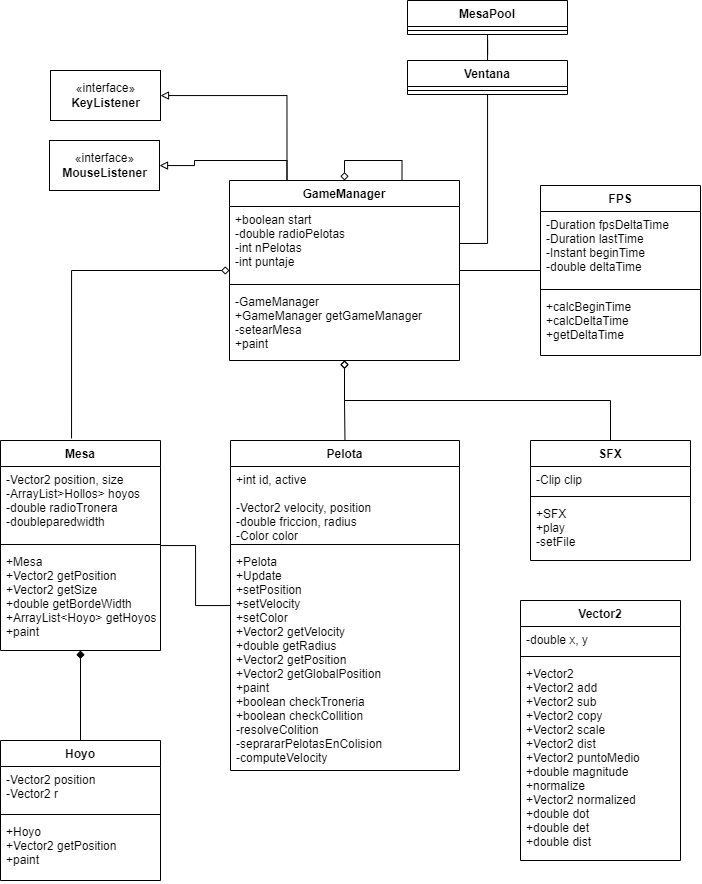

The diagram above was exported from draw.io. Its source (the exported page's mxGraphModel, read from the mxfile embedded in the PNG):
<mxGraphModel dx="1673" dy="896" grid="1" gridSize="10" guides="1" tooltips="1" connect="1" arrows="1" fold="1" page="1" pageScale="1" pageWidth="827" pageHeight="1169" math="0" shadow="0">
  <root>
    <mxCell id="WIyWlLk6GJQsqaUBKTNV-0" />
    <mxCell id="WIyWlLk6GJQsqaUBKTNV-1" parent="WIyWlLk6GJQsqaUBKTNV-0" />
    <mxCell id="nAWHAiOo3iwt96reUwB5-41" style="edgeStyle=orthogonalEdgeStyle;rounded=0;orthogonalLoop=1;jettySize=auto;html=1;startArrow=none;startFill=0;endArrow=none;endFill=0;" edge="1" parent="WIyWlLk6GJQsqaUBKTNV-1" source="nAWHAiOo3iwt96reUwB5-0" target="nAWHAiOo3iwt96reUwB5-8">
      <mxGeometry relative="1" as="geometry" />
    </mxCell>
    <mxCell id="nAWHAiOo3iwt96reUwB5-0" value="Pelota" style="swimlane;fontStyle=1;align=center;verticalAlign=top;childLayout=stackLayout;horizontal=1;startSize=26;horizontalStack=0;resizeParent=1;resizeParentMax=0;resizeLast=0;collapsible=1;marginBottom=0;" vertex="1" parent="WIyWlLk6GJQsqaUBKTNV-1">
      <mxGeometry x="293" y="540" width="229" height="330" as="geometry" />
    </mxCell>
    <mxCell id="nAWHAiOo3iwt96reUwB5-1" value="+int id, active&#10;&#10;-Vector2 velocity, position&#10;-double friccion, radius&#10;-Color color&#10;" style="text;strokeColor=none;fillColor=none;align=left;verticalAlign=top;spacingLeft=4;spacingRight=4;overflow=hidden;rotatable=0;points=[[0,0.5],[1,0.5]];portConstraint=eastwest;" vertex="1" parent="nAWHAiOo3iwt96reUwB5-0">
      <mxGeometry y="26" width="229" height="74" as="geometry" />
    </mxCell>
    <mxCell id="nAWHAiOo3iwt96reUwB5-2" value="" style="line;strokeWidth=1;fillColor=none;align=left;verticalAlign=middle;spacingTop=-1;spacingLeft=3;spacingRight=3;rotatable=0;labelPosition=right;points=[];portConstraint=eastwest;strokeColor=inherit;" vertex="1" parent="nAWHAiOo3iwt96reUwB5-0">
      <mxGeometry y="100" width="229" height="8" as="geometry" />
    </mxCell>
    <mxCell id="nAWHAiOo3iwt96reUwB5-3" value="+Pelota&#10;+Update&#10;+setPosition&#10;+setVelocity&#10;+setColor&#10;+Vector2 getVelocity&#10;+double getRadius&#10;+Vector2 getPosition&#10;+Vector2 getGlobalPosition&#10;+paint&#10;+boolean checkTroneria&#10;+boolean checkCollition&#10;-resolveColition&#10;-seprararPelotasEnColision&#10;-computeVelocity&#10;" style="text;strokeColor=none;fillColor=none;align=left;verticalAlign=top;spacingLeft=4;spacingRight=4;overflow=hidden;rotatable=0;points=[[0,0.5],[1,0.5]];portConstraint=eastwest;" vertex="1" parent="nAWHAiOo3iwt96reUwB5-0">
      <mxGeometry y="108" width="229" height="222" as="geometry" />
    </mxCell>
    <mxCell id="nAWHAiOo3iwt96reUwB5-36" style="edgeStyle=orthogonalEdgeStyle;rounded=0;orthogonalLoop=1;jettySize=auto;html=1;endArrow=none;endFill=0;startArrow=diamond;startFill=1;" edge="1" parent="WIyWlLk6GJQsqaUBKTNV-1" source="nAWHAiOo3iwt96reUwB5-8" target="nAWHAiOo3iwt96reUwB5-20">
      <mxGeometry relative="1" as="geometry" />
    </mxCell>
    <mxCell id="nAWHAiOo3iwt96reUwB5-8" value="Mesa" style="swimlane;fontStyle=1;align=center;verticalAlign=top;childLayout=stackLayout;horizontal=1;startSize=26;horizontalStack=0;resizeParent=1;resizeParentMax=0;resizeLast=0;collapsible=1;marginBottom=0;" vertex="1" parent="WIyWlLk6GJQsqaUBKTNV-1">
      <mxGeometry x="63" y="540" width="160" height="210" as="geometry" />
    </mxCell>
    <mxCell id="nAWHAiOo3iwt96reUwB5-9" value="-Vector2 position, size&#10;-ArrayList&gt;Hollos&gt; hoyos&#10;-double radioTronera&#10;-doubleparedwidth" style="text;strokeColor=none;fillColor=none;align=left;verticalAlign=top;spacingLeft=4;spacingRight=4;overflow=hidden;rotatable=0;points=[[0,0.5],[1,0.5]];portConstraint=eastwest;" vertex="1" parent="nAWHAiOo3iwt96reUwB5-8">
      <mxGeometry y="26" width="160" height="74" as="geometry" />
    </mxCell>
    <mxCell id="nAWHAiOo3iwt96reUwB5-10" value="" style="line;strokeWidth=1;fillColor=none;align=left;verticalAlign=middle;spacingTop=-1;spacingLeft=3;spacingRight=3;rotatable=0;labelPosition=right;points=[];portConstraint=eastwest;strokeColor=inherit;" vertex="1" parent="nAWHAiOo3iwt96reUwB5-8">
      <mxGeometry y="100" width="160" height="8" as="geometry" />
    </mxCell>
    <mxCell id="nAWHAiOo3iwt96reUwB5-11" value="+Mesa&#10;+Vector2 getPosition&#10;+Vector2 getSize&#10;+double getBordeWidth&#10;+ArrayList&lt;Hoyo&gt; getHoyos&#10;+paint" style="text;strokeColor=none;fillColor=none;align=left;verticalAlign=top;spacingLeft=4;spacingRight=4;overflow=hidden;rotatable=0;points=[[0,0.5],[1,0.5]];portConstraint=eastwest;" vertex="1" parent="nAWHAiOo3iwt96reUwB5-8">
      <mxGeometry y="108" width="160" height="102" as="geometry" />
    </mxCell>
    <mxCell id="nAWHAiOo3iwt96reUwB5-16" value="FPS" style="swimlane;fontStyle=1;align=center;verticalAlign=top;childLayout=stackLayout;horizontal=1;startSize=26;horizontalStack=0;resizeParent=1;resizeParentMax=0;resizeLast=0;collapsible=1;marginBottom=0;" vertex="1" parent="WIyWlLk6GJQsqaUBKTNV-1">
      <mxGeometry x="603" y="285" width="160" height="170" as="geometry" />
    </mxCell>
    <mxCell id="nAWHAiOo3iwt96reUwB5-17" value="-Duration fpsDeltaTime&#10;-Duration lastTime&#10;-Instant beginTime&#10;-double deltaTime" style="text;strokeColor=none;fillColor=none;align=left;verticalAlign=top;spacingLeft=4;spacingRight=4;overflow=hidden;rotatable=0;points=[[0,0.5],[1,0.5]];portConstraint=eastwest;" vertex="1" parent="nAWHAiOo3iwt96reUwB5-16">
      <mxGeometry y="26" width="160" height="74" as="geometry" />
    </mxCell>
    <mxCell id="nAWHAiOo3iwt96reUwB5-18" value="" style="line;strokeWidth=1;fillColor=none;align=left;verticalAlign=middle;spacingTop=-1;spacingLeft=3;spacingRight=3;rotatable=0;labelPosition=right;points=[];portConstraint=eastwest;strokeColor=inherit;" vertex="1" parent="nAWHAiOo3iwt96reUwB5-16">
      <mxGeometry y="100" width="160" height="8" as="geometry" />
    </mxCell>
    <mxCell id="nAWHAiOo3iwt96reUwB5-19" value="+calcBeginTime&#10;+calcDeltaTime&#10;+getDeltaTime" style="text;strokeColor=none;fillColor=none;align=left;verticalAlign=top;spacingLeft=4;spacingRight=4;overflow=hidden;rotatable=0;points=[[0,0.5],[1,0.5]];portConstraint=eastwest;" vertex="1" parent="nAWHAiOo3iwt96reUwB5-16">
      <mxGeometry y="108" width="160" height="62" as="geometry" />
    </mxCell>
    <mxCell id="nAWHAiOo3iwt96reUwB5-20" value="Hoyo" style="swimlane;fontStyle=1;align=center;verticalAlign=top;childLayout=stackLayout;horizontal=1;startSize=26;horizontalStack=0;resizeParent=1;resizeParentMax=0;resizeLast=0;collapsible=1;marginBottom=0;" vertex="1" parent="WIyWlLk6GJQsqaUBKTNV-1">
      <mxGeometry x="63" y="840" width="160" height="140" as="geometry" />
    </mxCell>
    <mxCell id="nAWHAiOo3iwt96reUwB5-21" value="-Vector2 position&#10;-Vector2 r" style="text;strokeColor=none;fillColor=none;align=left;verticalAlign=top;spacingLeft=4;spacingRight=4;overflow=hidden;rotatable=0;points=[[0,0.5],[1,0.5]];portConstraint=eastwest;" vertex="1" parent="nAWHAiOo3iwt96reUwB5-20">
      <mxGeometry y="26" width="160" height="44" as="geometry" />
    </mxCell>
    <mxCell id="nAWHAiOo3iwt96reUwB5-22" value="" style="line;strokeWidth=1;fillColor=none;align=left;verticalAlign=middle;spacingTop=-1;spacingLeft=3;spacingRight=3;rotatable=0;labelPosition=right;points=[];portConstraint=eastwest;strokeColor=inherit;" vertex="1" parent="nAWHAiOo3iwt96reUwB5-20">
      <mxGeometry y="70" width="160" height="8" as="geometry" />
    </mxCell>
    <mxCell id="nAWHAiOo3iwt96reUwB5-23" value="+Hoyo&#10;+Vector2 getPosition&#10;+paint" style="text;strokeColor=none;fillColor=none;align=left;verticalAlign=top;spacingLeft=4;spacingRight=4;overflow=hidden;rotatable=0;points=[[0,0.5],[1,0.5]];portConstraint=eastwest;" vertex="1" parent="nAWHAiOo3iwt96reUwB5-20">
      <mxGeometry y="78" width="160" height="62" as="geometry" />
    </mxCell>
    <mxCell id="nAWHAiOo3iwt96reUwB5-24" value="SFX" style="swimlane;fontStyle=1;align=center;verticalAlign=top;childLayout=stackLayout;horizontal=1;startSize=26;horizontalStack=0;resizeParent=1;resizeParentMax=0;resizeLast=0;collapsible=1;marginBottom=0;" vertex="1" parent="WIyWlLk6GJQsqaUBKTNV-1">
      <mxGeometry x="593" y="540" width="160" height="120" as="geometry" />
    </mxCell>
    <mxCell id="nAWHAiOo3iwt96reUwB5-25" value="-Clip clip" style="text;strokeColor=none;fillColor=none;align=left;verticalAlign=top;spacingLeft=4;spacingRight=4;overflow=hidden;rotatable=0;points=[[0,0.5],[1,0.5]];portConstraint=eastwest;" vertex="1" parent="nAWHAiOo3iwt96reUwB5-24">
      <mxGeometry y="26" width="160" height="26" as="geometry" />
    </mxCell>
    <mxCell id="nAWHAiOo3iwt96reUwB5-26" value="" style="line;strokeWidth=1;fillColor=none;align=left;verticalAlign=middle;spacingTop=-1;spacingLeft=3;spacingRight=3;rotatable=0;labelPosition=right;points=[];portConstraint=eastwest;strokeColor=inherit;" vertex="1" parent="nAWHAiOo3iwt96reUwB5-24">
      <mxGeometry y="52" width="160" height="8" as="geometry" />
    </mxCell>
    <mxCell id="nAWHAiOo3iwt96reUwB5-27" value="+SFX&#10;+play&#10;-setFile&#10;&#10;" style="text;strokeColor=none;fillColor=none;align=left;verticalAlign=top;spacingLeft=4;spacingRight=4;overflow=hidden;rotatable=0;points=[[0,0.5],[1,0.5]];portConstraint=eastwest;" vertex="1" parent="nAWHAiOo3iwt96reUwB5-24">
      <mxGeometry y="60" width="160" height="60" as="geometry" />
    </mxCell>
    <mxCell id="nAWHAiOo3iwt96reUwB5-28" value="Vector2" style="swimlane;fontStyle=1;align=center;verticalAlign=top;childLayout=stackLayout;horizontal=1;startSize=26;horizontalStack=0;resizeParent=1;resizeParentMax=0;resizeLast=0;collapsible=1;marginBottom=0;" vertex="1" parent="WIyWlLk6GJQsqaUBKTNV-1">
      <mxGeometry x="583" y="700" width="160" height="260" as="geometry" />
    </mxCell>
    <mxCell id="nAWHAiOo3iwt96reUwB5-29" value="-double x, y" style="text;strokeColor=none;fillColor=none;align=left;verticalAlign=top;spacingLeft=4;spacingRight=4;overflow=hidden;rotatable=0;points=[[0,0.5],[1,0.5]];portConstraint=eastwest;" vertex="1" parent="nAWHAiOo3iwt96reUwB5-28">
      <mxGeometry y="26" width="160" height="26" as="geometry" />
    </mxCell>
    <mxCell id="nAWHAiOo3iwt96reUwB5-30" value="" style="line;strokeWidth=1;fillColor=none;align=left;verticalAlign=middle;spacingTop=-1;spacingLeft=3;spacingRight=3;rotatable=0;labelPosition=right;points=[];portConstraint=eastwest;strokeColor=inherit;" vertex="1" parent="nAWHAiOo3iwt96reUwB5-28">
      <mxGeometry y="52" width="160" height="8" as="geometry" />
    </mxCell>
    <mxCell id="nAWHAiOo3iwt96reUwB5-31" value="+Vector2&#10;+Vector2 add&#10;+Vector2 sub&#10;+Vector2 copy&#10;+Vector2 scale&#10;+Vector2 dist&#10;+Vector2 puntoMedio&#10;+double magnitude&#10;+normalize&#10;+Vector2 normalized&#10;+double dot&#10;+double det&#10;+double dist" style="text;strokeColor=none;fillColor=none;align=left;verticalAlign=top;spacingLeft=4;spacingRight=4;overflow=hidden;rotatable=0;points=[[0,0.5],[1,0.5]];portConstraint=eastwest;" vertex="1" parent="nAWHAiOo3iwt96reUwB5-28">
      <mxGeometry y="60" width="160" height="200" as="geometry" />
    </mxCell>
    <mxCell id="nAWHAiOo3iwt96reUwB5-37" style="edgeStyle=orthogonalEdgeStyle;rounded=0;orthogonalLoop=1;jettySize=auto;html=1;entryX=0.444;entryY=-0.01;entryDx=0;entryDy=0;entryPerimeter=0;startArrow=diamond;startFill=0;endArrow=none;endFill=0;" edge="1" parent="WIyWlLk6GJQsqaUBKTNV-1" source="nAWHAiOo3iwt96reUwB5-32" target="nAWHAiOo3iwt96reUwB5-8">
      <mxGeometry relative="1" as="geometry" />
    </mxCell>
    <mxCell id="nAWHAiOo3iwt96reUwB5-38" style="edgeStyle=orthogonalEdgeStyle;rounded=0;orthogonalLoop=1;jettySize=auto;html=1;startArrow=none;startFill=0;endArrow=none;endFill=0;" edge="1" parent="WIyWlLk6GJQsqaUBKTNV-1" source="nAWHAiOo3iwt96reUwB5-32" target="nAWHAiOo3iwt96reUwB5-16">
      <mxGeometry relative="1" as="geometry" />
    </mxCell>
    <mxCell id="nAWHAiOo3iwt96reUwB5-39" style="edgeStyle=orthogonalEdgeStyle;rounded=0;orthogonalLoop=1;jettySize=auto;html=1;startArrow=diamond;startFill=0;endArrow=none;endFill=0;" edge="1" parent="WIyWlLk6GJQsqaUBKTNV-1" source="nAWHAiOo3iwt96reUwB5-32" target="nAWHAiOo3iwt96reUwB5-24">
      <mxGeometry relative="1" as="geometry">
        <Array as="points">
          <mxPoint x="407" y="500" />
          <mxPoint x="673" y="500" />
        </Array>
      </mxGeometry>
    </mxCell>
    <mxCell id="nAWHAiOo3iwt96reUwB5-40" style="edgeStyle=orthogonalEdgeStyle;rounded=0;orthogonalLoop=1;jettySize=auto;html=1;startArrow=diamond;startFill=0;endArrow=none;endFill=0;" edge="1" parent="WIyWlLk6GJQsqaUBKTNV-1" source="nAWHAiOo3iwt96reUwB5-32" target="nAWHAiOo3iwt96reUwB5-0">
      <mxGeometry relative="1" as="geometry" />
    </mxCell>
    <mxCell id="nAWHAiOo3iwt96reUwB5-32" value="GameManager" style="swimlane;fontStyle=1;align=center;verticalAlign=top;childLayout=stackLayout;horizontal=1;startSize=26;horizontalStack=0;resizeParent=1;resizeParentMax=0;resizeLast=0;collapsible=1;marginBottom=0;" vertex="1" parent="WIyWlLk6GJQsqaUBKTNV-1">
      <mxGeometry x="292" y="280" width="230" height="180" as="geometry" />
    </mxCell>
    <mxCell id="nAWHAiOo3iwt96reUwB5-33" value="+boolean start&#10;-double radioPelotas&#10;-int nPelotas&#10;-int puntaje&#10;&#10;&#10;" style="text;strokeColor=none;fillColor=none;align=left;verticalAlign=top;spacingLeft=4;spacingRight=4;overflow=hidden;rotatable=0;points=[[0,0.5],[1,0.5]];portConstraint=eastwest;" vertex="1" parent="nAWHAiOo3iwt96reUwB5-32">
      <mxGeometry y="26" width="230" height="74" as="geometry" />
    </mxCell>
    <mxCell id="nAWHAiOo3iwt96reUwB5-34" value="" style="line;strokeWidth=1;fillColor=none;align=left;verticalAlign=middle;spacingTop=-1;spacingLeft=3;spacingRight=3;rotatable=0;labelPosition=right;points=[];portConstraint=eastwest;strokeColor=inherit;" vertex="1" parent="nAWHAiOo3iwt96reUwB5-32">
      <mxGeometry y="100" width="230" height="8" as="geometry" />
    </mxCell>
    <mxCell id="nAWHAiOo3iwt96reUwB5-35" value="-GameManager&#10;+GameManager getGameManager&#10;-setearMesa&#10;+paint" style="text;strokeColor=none;fillColor=none;align=left;verticalAlign=top;spacingLeft=4;spacingRight=4;overflow=hidden;rotatable=0;points=[[0,0.5],[1,0.5]];portConstraint=eastwest;" vertex="1" parent="nAWHAiOo3iwt96reUwB5-32">
      <mxGeometry y="108" width="230" height="72" as="geometry" />
    </mxCell>
    <mxCell id="nAWHAiOo3iwt96reUwB5-47" style="edgeStyle=orthogonalEdgeStyle;rounded=0;orthogonalLoop=1;jettySize=auto;html=1;entryX=0.25;entryY=0;entryDx=0;entryDy=0;startArrow=block;startFill=0;endArrow=none;endFill=0;" edge="1" parent="WIyWlLk6GJQsqaUBKTNV-1" source="nAWHAiOo3iwt96reUwB5-42" target="nAWHAiOo3iwt96reUwB5-32">
      <mxGeometry relative="1" as="geometry" />
    </mxCell>
    <mxCell id="nAWHAiOo3iwt96reUwB5-42" value="«interface»&lt;br&gt;&lt;b&gt;MouseListener&lt;/b&gt;" style="html=1;" vertex="1" parent="WIyWlLk6GJQsqaUBKTNV-1">
      <mxGeometry x="112" y="240" width="110" height="50" as="geometry" />
    </mxCell>
    <mxCell id="nAWHAiOo3iwt96reUwB5-46" style="edgeStyle=orthogonalEdgeStyle;rounded=0;orthogonalLoop=1;jettySize=auto;html=1;entryX=0.25;entryY=0;entryDx=0;entryDy=0;startArrow=block;startFill=0;endArrow=none;endFill=0;" edge="1" parent="WIyWlLk6GJQsqaUBKTNV-1" source="nAWHAiOo3iwt96reUwB5-43" target="nAWHAiOo3iwt96reUwB5-32">
      <mxGeometry relative="1" as="geometry" />
    </mxCell>
    <mxCell id="nAWHAiOo3iwt96reUwB5-43" value="«interface»&lt;br&gt;&lt;b&gt;KeyListener&lt;/b&gt;" style="html=1;" vertex="1" parent="WIyWlLk6GJQsqaUBKTNV-1">
      <mxGeometry x="113" y="170" width="110" height="50" as="geometry" />
    </mxCell>
    <mxCell id="nAWHAiOo3iwt96reUwB5-44" style="edgeStyle=orthogonalEdgeStyle;rounded=0;orthogonalLoop=1;jettySize=auto;html=1;entryX=0.75;entryY=0;entryDx=0;entryDy=0;startArrow=diamond;startFill=0;endArrow=none;endFill=0;" edge="1" parent="WIyWlLk6GJQsqaUBKTNV-1" source="nAWHAiOo3iwt96reUwB5-32" target="nAWHAiOo3iwt96reUwB5-32">
      <mxGeometry relative="1" as="geometry">
        <Array as="points">
          <mxPoint x="407" y="260" />
          <mxPoint x="465" y="260" />
        </Array>
      </mxGeometry>
    </mxCell>
    <mxCell id="nAWHAiOo3iwt96reUwB5-54" style="edgeStyle=orthogonalEdgeStyle;rounded=0;orthogonalLoop=1;jettySize=auto;html=1;startArrow=none;startFill=0;endArrow=none;endFill=0;entryX=1;entryY=0.5;entryDx=0;entryDy=0;" edge="1" parent="WIyWlLk6GJQsqaUBKTNV-1" source="nAWHAiOo3iwt96reUwB5-48" target="nAWHAiOo3iwt96reUwB5-33">
      <mxGeometry relative="1" as="geometry">
        <mxPoint x="540.0588235294117" y="303" as="targetPoint" />
      </mxGeometry>
    </mxCell>
    <mxCell id="nAWHAiOo3iwt96reUwB5-48" value="Ventana" style="swimlane;fontStyle=1;align=center;verticalAlign=top;childLayout=stackLayout;horizontal=1;startSize=26;horizontalStack=0;resizeParent=1;resizeParentMax=0;resizeLast=0;collapsible=1;marginBottom=0;" vertex="1" parent="WIyWlLk6GJQsqaUBKTNV-1">
      <mxGeometry x="470" y="160" width="160" height="34" as="geometry" />
    </mxCell>
    <mxCell id="nAWHAiOo3iwt96reUwB5-50" value="" style="line;strokeWidth=1;fillColor=none;align=left;verticalAlign=middle;spacingTop=-1;spacingLeft=3;spacingRight=3;rotatable=0;labelPosition=right;points=[];portConstraint=eastwest;strokeColor=inherit;" vertex="1" parent="nAWHAiOo3iwt96reUwB5-48">
      <mxGeometry y="26" width="160" height="8" as="geometry" />
    </mxCell>
    <mxCell id="nAWHAiOo3iwt96reUwB5-60" style="edgeStyle=orthogonalEdgeStyle;rounded=0;orthogonalLoop=1;jettySize=auto;html=1;startArrow=none;startFill=0;endArrow=none;endFill=0;" edge="1" parent="WIyWlLk6GJQsqaUBKTNV-1" source="nAWHAiOo3iwt96reUwB5-55" target="nAWHAiOo3iwt96reUwB5-48">
      <mxGeometry relative="1" as="geometry" />
    </mxCell>
    <mxCell id="nAWHAiOo3iwt96reUwB5-55" value="MesaPool" style="swimlane;fontStyle=1;align=center;verticalAlign=top;childLayout=stackLayout;horizontal=1;startSize=26;horizontalStack=0;resizeParent=1;resizeParentMax=0;resizeLast=0;collapsible=1;marginBottom=0;" vertex="1" parent="WIyWlLk6GJQsqaUBKTNV-1">
      <mxGeometry x="470" y="100" width="160" height="34" as="geometry" />
    </mxCell>
    <mxCell id="nAWHAiOo3iwt96reUwB5-57" value="" style="line;strokeWidth=1;fillColor=none;align=left;verticalAlign=middle;spacingTop=-1;spacingLeft=3;spacingRight=3;rotatable=0;labelPosition=right;points=[];portConstraint=eastwest;strokeColor=inherit;" vertex="1" parent="nAWHAiOo3iwt96reUwB5-55">
      <mxGeometry y="26" width="160" height="8" as="geometry" />
    </mxCell>
  </root>
</mxGraphModel>